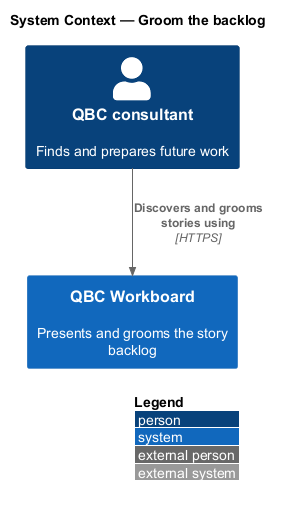

The diagram above was rendered by PlantUML. Its source (embedded in the PNG):
@startuml
!include <C4/C4_Context>
LAYOUT_WITH_LEGEND()
title System Context — Groom the backlog

Person(consultant, "QBC consultant", "Finds and prepares future work")
System(workboard, "QBC Workboard", "Presents and grooms the story backlog")

Rel(consultant, workboard, "Discovers and grooms stories using", "HTTPS")
@enduml